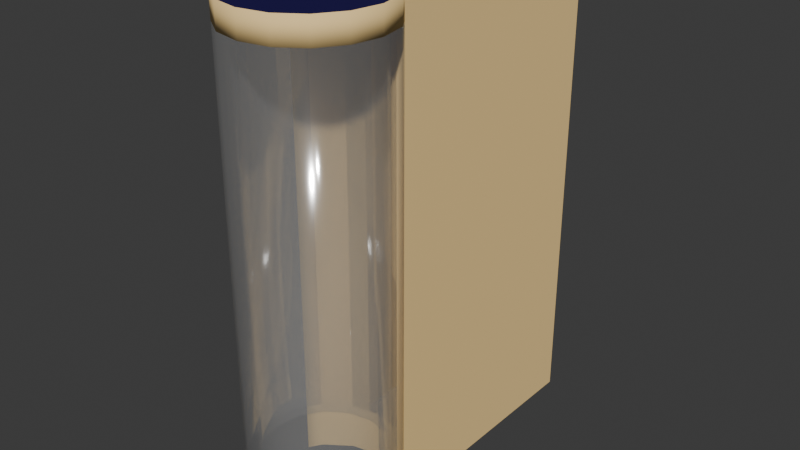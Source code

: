 # Source: mini-stacker.blend  (saved by Blender 4.4.32; exported with 4.5.12 LTS)
import bpy
from mathutils import Matrix  # noqa: F401  (used for matrix-valued properties, if any)

bpy.ops.wm.read_factory_settings(use_empty=True)
scene = bpy.context.scene
scene.name = 'Scene'

# ---- materials (node trees are filled in below, after node groups)
mat_base = bpy.data.materials.new('base')
mat_light_0 = bpy.data.materials.new('light-0')
mat_light_1 = bpy.data.materials.new('light-1')
mat_light_2 = bpy.data.materials.new('light-2')
mat_light_3 = bpy.data.materials.new('light-3')
mat_light_4 = bpy.data.materials.new('light-4')
mat_light_5 = bpy.data.materials.new('light-5')
mat_light_6 = bpy.data.materials.new('light-6')
mat_light_7 = bpy.data.materials.new('light-7')
mat_light_8 = bpy.data.materials.new('light-8')
mat_light_9 = bpy.data.materials.new('light-9')
mat_light_10 = bpy.data.materials.new('light-10')
mat_light_11 = bpy.data.materials.new('light-11')
mat_light_12 = bpy.data.materials.new('light-12')
mat_light_13 = bpy.data.materials.new('light-13')
mat_light_14 = bpy.data.materials.new('light-14')
mat_light_15 = bpy.data.materials.new('light-15')
mat_arm = bpy.data.materials.new('arm')
mat_arm_passive = bpy.data.materials.new('arm-passive')
mat_arm_protection_lid = bpy.data.materials.new('arm-protection-lid')
mat_arm_protection_lid_edge = bpy.data.materials.new('arm-protection-lid-edge')
mat_support = bpy.data.materials.new('support')
mat_support_passive = bpy.data.materials.new('support-passive')
mat_arm_door = bpy.data.materials.new('arm-door')
mat_arm_protection = bpy.data.materials.new('arm-protection')
mat_arm_protection_edge = bpy.data.materials.new('arm-protection-edge')

# ---- material node trees
mat_base.use_nodes = True; mat_base.node_tree.nodes.clear()
_N = mat_base.node_tree.nodes; _L = mat_base.node_tree.links
n0 = _N.new('ShaderNodeBsdfPrincipled'); n0.name = 'Principled BSDF'; n0.location = (10, 300)
n0.inputs[0].default_value = (0.005605, 0.0, 0.07619, 1.0)
n1 = _N.new('ShaderNodeOutputMaterial'); n1.name = 'Material Output'; n1.location = (300, 300)
_L.new(n0.outputs[0], n1.inputs[0])
n1.is_active_output = True
mat_light_0.use_nodes = True; mat_light_0.node_tree.nodes.clear()
_N = mat_light_0.node_tree.nodes; _L = mat_light_0.node_tree.links
n0 = _N.new('ShaderNodeBsdfPrincipled'); n0.name = 'Principled BSDF'; n0.location = (10, 300)
n0.inputs[0].default_value = (1.0, 0.7084, 0.3005, 1.0)
n0.inputs[2].default_value = 0.8
n1 = _N.new('ShaderNodeOutputMaterial'); n1.name = 'Material Output'; n1.location = (300, 300)
_L.new(n0.outputs[0], n1.inputs[0])
n1.is_active_output = True
mat_light_1.use_nodes = True; mat_light_1.node_tree.nodes.clear()
_N = mat_light_1.node_tree.nodes; _L = mat_light_1.node_tree.links
n0 = _N.new('ShaderNodeBsdfPrincipled'); n0.name = 'Principled BSDF'; n0.location = (10, 300)
n0.inputs[0].default_value = (1.0, 0.7084, 0.3005, 1.0)
n0.inputs[2].default_value = 0.8
n1 = _N.new('ShaderNodeOutputMaterial'); n1.name = 'Material Output'; n1.location = (300, 300)
_L.new(n0.outputs[0], n1.inputs[0])
n1.is_active_output = True
mat_light_2.use_nodes = True; mat_light_2.node_tree.nodes.clear()
_N = mat_light_2.node_tree.nodes; _L = mat_light_2.node_tree.links
n0 = _N.new('ShaderNodeBsdfPrincipled'); n0.name = 'Principled BSDF'; n0.location = (10, 300)
n0.inputs[0].default_value = (1.0, 0.7084, 0.3005, 1.0)
n0.inputs[2].default_value = 0.8
n1 = _N.new('ShaderNodeOutputMaterial'); n1.name = 'Material Output'; n1.location = (300, 300)
_L.new(n0.outputs[0], n1.inputs[0])
n1.is_active_output = True
mat_light_3.use_nodes = True; mat_light_3.node_tree.nodes.clear()
_N = mat_light_3.node_tree.nodes; _L = mat_light_3.node_tree.links
n0 = _N.new('ShaderNodeBsdfPrincipled'); n0.name = 'Principled BSDF'; n0.location = (10, 300)
n0.inputs[0].default_value = (1.0, 0.7084, 0.3005, 1.0)
n0.inputs[2].default_value = 0.8
n1 = _N.new('ShaderNodeOutputMaterial'); n1.name = 'Material Output'; n1.location = (300, 300)
_L.new(n0.outputs[0], n1.inputs[0])
n1.is_active_output = True
mat_light_4.use_nodes = True; mat_light_4.node_tree.nodes.clear()
_N = mat_light_4.node_tree.nodes; _L = mat_light_4.node_tree.links
n0 = _N.new('ShaderNodeBsdfPrincipled'); n0.name = 'Principled BSDF'; n0.location = (10, 300)
n0.inputs[0].default_value = (1.0, 0.7084, 0.3005, 1.0)
n0.inputs[2].default_value = 0.8
n1 = _N.new('ShaderNodeOutputMaterial'); n1.name = 'Material Output'; n1.location = (300, 300)
_L.new(n0.outputs[0], n1.inputs[0])
n1.is_active_output = True
mat_light_5.use_nodes = True; mat_light_5.node_tree.nodes.clear()
_N = mat_light_5.node_tree.nodes; _L = mat_light_5.node_tree.links
n0 = _N.new('ShaderNodeBsdfPrincipled'); n0.name = 'Principled BSDF'; n0.location = (10, 300)
n0.inputs[0].default_value = (1.0, 0.7084, 0.3005, 1.0)
n0.inputs[2].default_value = 0.8
n1 = _N.new('ShaderNodeOutputMaterial'); n1.name = 'Material Output'; n1.location = (300, 300)
_L.new(n0.outputs[0], n1.inputs[0])
n1.is_active_output = True
mat_light_6.use_nodes = True; mat_light_6.node_tree.nodes.clear()
_N = mat_light_6.node_tree.nodes; _L = mat_light_6.node_tree.links
n0 = _N.new('ShaderNodeBsdfPrincipled'); n0.name = 'Principled BSDF'; n0.location = (10, 300)
n0.inputs[0].default_value = (1.0, 0.7084, 0.3005, 1.0)
n0.inputs[2].default_value = 0.8
n1 = _N.new('ShaderNodeOutputMaterial'); n1.name = 'Material Output'; n1.location = (300, 300)
_L.new(n0.outputs[0], n1.inputs[0])
n1.is_active_output = True
mat_light_7.use_nodes = True; mat_light_7.node_tree.nodes.clear()
_N = mat_light_7.node_tree.nodes; _L = mat_light_7.node_tree.links
n0 = _N.new('ShaderNodeBsdfPrincipled'); n0.name = 'Principled BSDF'; n0.location = (10, 300)
n0.inputs[0].default_value = (1.0, 0.7084, 0.3005, 1.0)
n0.inputs[2].default_value = 0.8
n1 = _N.new('ShaderNodeOutputMaterial'); n1.name = 'Material Output'; n1.location = (300, 300)
_L.new(n0.outputs[0], n1.inputs[0])
n1.is_active_output = True
mat_light_8.use_nodes = True; mat_light_8.node_tree.nodes.clear()
_N = mat_light_8.node_tree.nodes; _L = mat_light_8.node_tree.links
n0 = _N.new('ShaderNodeBsdfPrincipled'); n0.name = 'Principled BSDF'; n0.location = (10, 300)
n0.inputs[0].default_value = (1.0, 0.7084, 0.3005, 1.0)
n0.inputs[2].default_value = 0.8
n1 = _N.new('ShaderNodeOutputMaterial'); n1.name = 'Material Output'; n1.location = (300, 300)
_L.new(n0.outputs[0], n1.inputs[0])
n1.is_active_output = True
mat_light_9.use_nodes = True; mat_light_9.node_tree.nodes.clear()
_N = mat_light_9.node_tree.nodes; _L = mat_light_9.node_tree.links
n0 = _N.new('ShaderNodeBsdfPrincipled'); n0.name = 'Principled BSDF'; n0.location = (10, 300)
n0.inputs[0].default_value = (1.0, 0.7084, 0.3005, 1.0)
n0.inputs[2].default_value = 0.8
n1 = _N.new('ShaderNodeOutputMaterial'); n1.name = 'Material Output'; n1.location = (300, 300)
_L.new(n0.outputs[0], n1.inputs[0])
n1.is_active_output = True
mat_light_10.use_nodes = True; mat_light_10.node_tree.nodes.clear()
_N = mat_light_10.node_tree.nodes; _L = mat_light_10.node_tree.links
n0 = _N.new('ShaderNodeBsdfPrincipled'); n0.name = 'Principled BSDF'; n0.location = (10, 300)
n0.inputs[0].default_value = (1.0, 0.7084, 0.3005, 1.0)
n0.inputs[2].default_value = 0.8
n1 = _N.new('ShaderNodeOutputMaterial'); n1.name = 'Material Output'; n1.location = (300, 300)
_L.new(n0.outputs[0], n1.inputs[0])
n1.is_active_output = True
mat_light_11.use_nodes = True; mat_light_11.node_tree.nodes.clear()
_N = mat_light_11.node_tree.nodes; _L = mat_light_11.node_tree.links
n0 = _N.new('ShaderNodeBsdfPrincipled'); n0.name = 'Principled BSDF'; n0.location = (10, 300)
n0.inputs[0].default_value = (1.0, 0.7084, 0.3005, 1.0)
n0.inputs[2].default_value = 0.8
n1 = _N.new('ShaderNodeOutputMaterial'); n1.name = 'Material Output'; n1.location = (300, 300)
_L.new(n0.outputs[0], n1.inputs[0])
n1.is_active_output = True
mat_light_12.use_nodes = True; mat_light_12.node_tree.nodes.clear()
_N = mat_light_12.node_tree.nodes; _L = mat_light_12.node_tree.links
n0 = _N.new('ShaderNodeBsdfPrincipled'); n0.name = 'Principled BSDF'; n0.location = (10, 300)
n0.inputs[0].default_value = (1.0, 0.7084, 0.3005, 1.0)
n0.inputs[2].default_value = 0.8
n1 = _N.new('ShaderNodeOutputMaterial'); n1.name = 'Material Output'; n1.location = (300, 300)
_L.new(n0.outputs[0], n1.inputs[0])
n1.is_active_output = True
mat_light_13.use_nodes = True; mat_light_13.node_tree.nodes.clear()
_N = mat_light_13.node_tree.nodes; _L = mat_light_13.node_tree.links
n0 = _N.new('ShaderNodeBsdfPrincipled'); n0.name = 'Principled BSDF'; n0.location = (10, 300)
n0.inputs[0].default_value = (1.0, 0.7084, 0.3005, 1.0)
n0.inputs[2].default_value = 0.8
n1 = _N.new('ShaderNodeOutputMaterial'); n1.name = 'Material Output'; n1.location = (300, 300)
_L.new(n0.outputs[0], n1.inputs[0])
n1.is_active_output = True
mat_light_14.use_nodes = True; mat_light_14.node_tree.nodes.clear()
_N = mat_light_14.node_tree.nodes; _L = mat_light_14.node_tree.links
n0 = _N.new('ShaderNodeBsdfPrincipled'); n0.name = 'Principled BSDF'; n0.location = (10, 300)
n0.inputs[0].default_value = (1.0, 0.7084, 0.3005, 1.0)
n0.inputs[2].default_value = 0.8
n1 = _N.new('ShaderNodeOutputMaterial'); n1.name = 'Material Output'; n1.location = (300, 300)
_L.new(n0.outputs[0], n1.inputs[0])
n1.is_active_output = True
mat_light_15.use_nodes = True; mat_light_15.node_tree.nodes.clear()
_N = mat_light_15.node_tree.nodes; _L = mat_light_15.node_tree.links
n0 = _N.new('ShaderNodeBsdfPrincipled'); n0.name = 'Principled BSDF'; n0.location = (10, 300)
n0.inputs[0].default_value = (1.0, 0.7084, 0.3005, 1.0)
n0.inputs[2].default_value = 0.8
n1 = _N.new('ShaderNodeOutputMaterial'); n1.name = 'Material Output'; n1.location = (300, 300)
_L.new(n0.outputs[0], n1.inputs[0])
n1.is_active_output = True
mat_arm.use_nodes = True; mat_arm.node_tree.nodes.clear()
_N = mat_arm.node_tree.nodes; _L = mat_arm.node_tree.links
n0 = _N.new('ShaderNodeBsdfPrincipled'); n0.name = 'Principled BSDF'; n0.location = (10, 300)
n0.inputs[0].default_value = (0.05448, 0.05448, 0.05448, 1.0)
n0.inputs[4].default_value = 0.5
n1 = _N.new('ShaderNodeOutputMaterial'); n1.name = 'Material Output'; n1.location = (300, 300)
_L.new(n0.outputs[0], n1.inputs[0])
n1.is_active_output = True
mat_arm_passive.use_nodes = True; mat_arm_passive.node_tree.nodes.clear()
_N = mat_arm_passive.node_tree.nodes; _L = mat_arm_passive.node_tree.links
n0 = _N.new('ShaderNodeBsdfPrincipled'); n0.name = 'Principled BSDF'; n0.location = (10, 300)
n0.inputs[0].default_value = (0.05448, 0.05448, 0.05448, 1.0)
n0.inputs[4].default_value = 0.5
n1 = _N.new('ShaderNodeOutputMaterial'); n1.name = 'Material Output'; n1.location = (300, 300)
_L.new(n0.outputs[0], n1.inputs[0])
n1.is_active_output = True
mat_arm_protection_lid.use_nodes = True; mat_arm_protection_lid.node_tree.nodes.clear()
_N = mat_arm_protection_lid.node_tree.nodes; _L = mat_arm_protection_lid.node_tree.links
n0 = _N.new('ShaderNodeBsdfPrincipled'); n0.name = 'Principled BSDF'; n0.location = (10, 300)
n0.inputs[0].default_value = (0.005605, 0.0, 0.07619, 1.0)
n1 = _N.new('ShaderNodeOutputMaterial'); n1.name = 'Material Output'; n1.location = (300, 300)
_L.new(n0.outputs[0], n1.inputs[0])
n1.is_active_output = True
mat_arm_protection_lid_edge.use_nodes = True; mat_arm_protection_lid_edge.node_tree.nodes.clear()
_N = mat_arm_protection_lid_edge.node_tree.nodes; _L = mat_arm_protection_lid_edge.node_tree.links
n0 = _N.new('ShaderNodeBsdfPrincipled'); n0.name = 'Principled BSDF'; n0.location = (10, 300)
n0.inputs[0].default_value = (1.0, 0.7084, 0.3005, 1.0)
n0.inputs[2].default_value = 0.8
n1 = _N.new('ShaderNodeOutputMaterial'); n1.name = 'Material Output'; n1.location = (300, 300)
_L.new(n0.outputs[0], n1.inputs[0])
n1.is_active_output = True
mat_support.use_nodes = True; mat_support.node_tree.nodes.clear()
_N = mat_support.node_tree.nodes; _L = mat_support.node_tree.links
n0 = _N.new('ShaderNodeBsdfPrincipled'); n0.name = 'Principled BSDF'; n0.location = (10, 300)
n0.inputs[0].default_value = (1.0, 1.0, 1.0, 1.0)
n0.inputs[1].default_value = 0.7
n0.inputs[2].default_value = 0.1
n0.inputs[4].default_value = 0.25
n1 = _N.new('ShaderNodeOutputMaterial'); n1.name = 'Material Output'; n1.location = (300, 300)
_L.new(n0.outputs[0], n1.inputs[0])
n1.is_active_output = True
mat_support_passive.use_nodes = True; mat_support_passive.node_tree.nodes.clear()
_N = mat_support_passive.node_tree.nodes; _L = mat_support_passive.node_tree.links
n0 = _N.new('ShaderNodeBsdfPrincipled'); n0.name = 'Principled BSDF'; n0.location = (10, 300)
n0.inputs[0].default_value = (1.0, 1.0, 1.0, 1.0)
n0.inputs[1].default_value = 0.7
n0.inputs[2].default_value = 0.1
n0.inputs[4].default_value = 0.25
n1 = _N.new('ShaderNodeOutputMaterial'); n1.name = 'Material Output'; n1.location = (300, 300)
_L.new(n0.outputs[0], n1.inputs[0])
n1.is_active_output = True
mat_arm_door.use_nodes = True; mat_arm_door.node_tree.nodes.clear()
_N = mat_arm_door.node_tree.nodes; _L = mat_arm_door.node_tree.links
n0 = _N.new('ShaderNodeBsdfPrincipled'); n0.name = 'Principled BSDF'; n0.location = (10, 300)
n0.inputs[0].default_value = (0.005605, 0.0, 0.07619, 1.0)
n0.inputs[4].default_value = 0.0
n1 = _N.new('ShaderNodeOutputMaterial'); n1.name = 'Material Output'; n1.location = (300, 300)
_L.new(n0.outputs[0], n1.inputs[0])
n1.is_active_output = True
mat_arm_protection.use_nodes = True; mat_arm_protection.node_tree.nodes.clear()
_N = mat_arm_protection.node_tree.nodes; _L = mat_arm_protection.node_tree.links
n0 = _N.new('ShaderNodeBsdfPrincipled'); n0.name = 'Principled BSDF'; n0.location = (10, 300)
n0.inputs[0].default_value = (0.005605, 0.0, 0.07619, 1.0)
n1 = _N.new('ShaderNodeOutputMaterial'); n1.name = 'Material Output'; n1.location = (300, 300)
_L.new(n0.outputs[0], n1.inputs[0])
n1.is_active_output = True
mat_arm_protection_edge.use_nodes = True; mat_arm_protection_edge.node_tree.nodes.clear()
_N = mat_arm_protection_edge.node_tree.nodes; _L = mat_arm_protection_edge.node_tree.links
n0 = _N.new('ShaderNodeBsdfPrincipled'); n0.name = 'Principled BSDF'; n0.location = (10, 300)
n0.inputs[0].default_value = (1.0, 0.7084, 0.3005, 1.0)
n0.inputs[2].default_value = 0.8
n1 = _N.new('ShaderNodeOutputMaterial'); n1.name = 'Material Output'; n1.location = (300, 300)
_L.new(n0.outputs[0], n1.inputs[0])
n1.is_active_output = True

# ---- world
world_world = bpy.data.worlds.new('World'); scene.world = world_world
world_world.use_nodes = True; world_world.node_tree.nodes.clear()
_N = world_world.node_tree.nodes; _L = world_world.node_tree.links
n0 = _N.new('ShaderNodeOutputWorld'); n0.name = 'World Output'; n0.location = (300, 300)
n1 = _N.new('ShaderNodeBackground'); n1.name = 'Background'; n1.location = (10, 300)
n1.inputs[0].default_value = (0.05088, 0.05088, 0.05088, 1.0)
_L.new(n1.outputs[0], n0.inputs[0])
n0.is_active_output = True
world_world.color = (0.05088, 0.05088, 0.05088)
world_world.sun_shadow_jitter_overblur = 0.0

# ---- meshes
me_base = bpy.data.meshes.new('base')
me_base.from_pydata([(0.045, -0.77, 0.155), (0.04157, -0.7528, 0.155), (0.03182, -0.7382, 0.155), (0.01722, -0.7284, 0.155), (6.774e-08, -0.725, 0.155), (-0.01722, -0.7284, 0.155), (-0.03182, -0.7382, 0.155), (-0.04157, -0.7528, 0.155), (-0.045, -0.77, 0.155), (-0.04157, -0.7872, 0.155), (-0.03182, -0.8018, 0.155), (-0.01722, -0.8116, 0.155), (6.311e-08, -0.815, 0.155), (0.01722, -0.8116, 0.155), (0.03182, -0.8018, 0.155), (0.04157, -0.7872, 0.155), (0.04157, -0.7528, 0.17), (0.045, -0.77, 0.17), (0.03182, -0.7382, 0.17), (0.01722, -0.7284, 0.17), (7.095e-08, -0.725, 0.17), (-0.01722, -0.7284, 0.17), (-0.03182, -0.7382, 0.17), (-0.04157, -0.7528, 0.17), (-0.045, -0.77, 0.17), (-0.04157, -0.7872, 0.17), (-0.03182, -0.8018, 0.17), (-0.01722, -0.8116, 0.17), (6.632e-08, -0.815, 0.17), (0.01722, -0.8116, 0.17), (0.03182, -0.8018, 0.17), (0.04157, -0.7872, 0.17)], [], [(18, 16, 1, 2), (21, 20, 4, 5), (0, 1, 16, 17), (2, 3, 19, 18), (3, 4, 20, 19), (5, 6, 22, 21), (6, 7, 23, 22), (7, 8, 24, 23), (8, 9, 25, 24), (9, 10, 26, 25), (10, 11, 27, 26), (11, 12, 28, 27), (12, 13, 29, 28), (13, 14, 30, 29), (14, 15, 31, 30), (15, 0, 17, 31), (16, 18, 19, 20, 21, 22, 23, 24, 25, 26, 27, 28, 29, 30, 31, 17), (1, 0, 15, 14, 13, 12, 11, 10, 9, 8, 7, 6, 5, 4, 3, 2)])
me_base.polygons.foreach_set('use_smooth', [1, 1, 1, 1, 1, 1, 1, 1, 1, 1, 1, 1, 1, 1, 1, 1, 0, 0])
me_base.polygons.foreach_set('material_index', [6, 9, 5, 7, 8, 10, 11, 12, 13, 14, 15, 16, 1, 2, 3, 4, 0, 0])
_uv = me_base.uv_layers.new(name='UVMap')
_uv.uv.foreach_set('vector', [0.0, 0.0, 0.0, 0.0, 0.0, 0.0, 0.0, 0.0, 0.0, 0.0, 0.0, 0.0, 0.0, 0.0, 0.0, 0.0, 0.0, 0.0, 0.0, 0.0, 0.0, 0.0, 0.0, 0.0, 0.0, 0.0, 0.0, 0.0, 0.0, 0.0, 0.0, 0.0, 0.0, 0.0, 0.0, 0.0, 0.0, 0.0, 0.0, 0.0, 0.0, 0.0, 0.0, 0.0, 0.0, 0.0, 0.0, 0.0, 0.0, 0.0, 0.0, 0.0, 0.0, 0.0, 0.0, 0.0, 0.0, 0.0, 0.0, 0.0, 0.0, 0.0, 0.0, 0.0, 0.0, 0.0, 0.0, 0.0, 0.0, 0.0, 0.0, 0.0, 0.0, 0.0, 0.0, 0.0, 0.0, 0.0, 0.0, 0.0, 0.0, 0.0, 0.0, 0.0, 0.0, 0.0, 0.0, 0.0, 0.0, 0.0, 0.0, 0.0, 0.0, 0.0, 0.0, 0.0, 0.0, 0.0, 0.0, 0.0, 0.0, 0.0, 0.0, 0.0, 0.0, 0.0, 0.0, 0.0, 0.0, 0.0, 0.0, 0.0, 0.0, 0.0, 0.0, 0.0, 0.0, 0.0, 0.0, 0.0, 0.0, 0.0, 0.0, 0.0, 0.0, 0.0, 0.0, 0.0, 0.0, 0.0, 0.0, 0.0, 0.0, 0.0, 0.0, 0.0, 0.0, 0.0, 0.0, 0.0, 0.0, 0.0, 0.0, 0.0, 0.0, 0.0, 0.0, 0.0, 0.0, 0.0, 0.0, 0.0, 0.0, 0.0, 0.0, 0.0, 0.0, 0.0, 0.0, 0.0, 0.0, 0.0, 0.0, 0.0, 0.0, 0.0, 0.0, 0.0, 0.0, 0.0, 0.0, 0.0, 0.0, 0.0, 0.0, 0.0, 0.0, 0.0, 0.0, 0.0, 0.0, 0.0, 0.0, 0.0, 0.0, 0.0, 0.0, 0.0, 0.0, 0.0, 0.0, 0.0])
me_base.materials.append(mat_base)
me_base.materials.append(mat_light_0)
me_base.materials.append(mat_light_1)
me_base.materials.append(mat_light_2)
me_base.materials.append(mat_light_3)
me_base.materials.append(mat_light_4)
me_base.materials.append(mat_light_5)
me_base.materials.append(mat_light_6)
me_base.materials.append(mat_light_7)
me_base.materials.append(mat_light_8)
me_base.materials.append(mat_light_9)
me_base.materials.append(mat_light_10)
me_base.materials.append(mat_light_11)
me_base.materials.append(mat_light_12)
me_base.materials.append(mat_light_13)
me_base.materials.append(mat_light_14)
me_base.materials.append(mat_light_15)
me_base.update()
me_arm = bpy.data.meshes.new('arm')
me_arm.from_pydata([(-0.03003, -0.7024, 0.145), (-0.0325, -0.69, 0.145), (-0.02298, -0.713, 0.145), (-0.01244, -0.72, 0.145), (-1.852e-08, -0.7225, 0.145), (0.01244, -0.72, 0.145), (0.02298, -0.713, 0.145), (0.03003, -0.7024, 0.145), (0.0325, -0.69, 0.145), (0.03003, -0.6776, 0.145), (0.02298, -0.667, 0.145), (0.01244, -0.66, 0.145), (-2.55e-08, -0.6575, 0.145), (-0.01244, -0.66, 0.145), (-0.02298, -0.667, 0.145), (-0.03003, -0.6776, 0.145), (0.03003, -0.6776, 0.15), (0.02298, -0.667, 0.15), (0.01244, -0.66, 0.15), (-2.55e-08, -0.6575, 0.15), (-0.01244, -0.66, 0.15), (-0.02298, -0.667, 0.15), (-0.03003, -0.6776, 0.15), (-0.0325, -0.6, 0.15), (0.0325, -0.6, 0.15), (-0.0325, -0.6, 0.16), (0.0325, -0.6, 0.16), (-0.03003, -0.7024, 0.16), (-0.0325, -0.69, 0.16), (-0.02298, -0.713, 0.16), (-0.01244, -0.72, 0.16), (-1.852e-08, -0.7225, 0.16), (0.01244, -0.72, 0.16), (0.02298, -0.713, 0.16), (0.03003, -0.7024, 0.16), (0.0325, -0.69, 0.16), (-0.0325, -0.69, 0.15), (0.0325, -0.69, 0.15), (-0.02438, -0.6, 0.15), (-0.01625, -0.6, 0.15), (-0.008125, -0.6, 0.15), (-5.215e-08, -0.6, 0.15), (0.008125, -0.6, 0.15), (0.01625, -0.6, 0.15), (0.02437, -0.6, 0.15)], [], [(24, 37, 35, 26), (14, 15, 22, 21), (1, 36, 28, 27, 0), (0, 27, 29, 2), (2, 29, 30, 3), (3, 30, 31, 4), (4, 31, 32, 5), (5, 32, 33, 6), (6, 33, 34, 7), (9, 10, 17, 16), (10, 11, 18, 17), (11, 12, 19, 18), (12, 13, 20, 19), (13, 14, 21, 20), (25, 28, 36, 23), (34, 35, 28, 27, 29, 30, 31, 32, 33), (8, 7, 34, 35, 37), (16, 37, 8, 9), (36, 22, 15, 1), (25, 26, 35, 28), (16, 37, 24, 44), (17, 16, 44, 43), (18, 17, 43, 42), (18, 42, 41, 19), (19, 41, 40, 20), (21, 20, 40, 39), (22, 21, 39, 38), (36, 22, 38, 23)])
me_arm.polygons.foreach_set('use_smooth', [0, 1, 1, 1, 1, 1, 1, 1, 1, 1, 1, 1, 1, 1, 0, 0, 0, 0, 0, 0, 0, 0, 0, 0, 0, 0, 0, 0])
me_arm.polygons.foreach_set('material_index', [0, 1, 0, 0, 0, 0, 0, 0, 0, 1, 1, 1, 1, 1, 0, 0, 0, 1, 0, 0, 0, 0, 0, 0, 0, 0, 0, 0])
me_arm.materials.append(mat_arm)
me_arm.materials.append(mat_arm_passive)
me_arm.update()
me_arm_protection_lid = bpy.data.meshes.new('arm-protection-lid')
me_arm_protection_lid.from_pydata([(-0.0325, -0.6, 0.17), (0.0325, -0.6, 0.17), (-0.0325, -0.6, 0.16), (0.0325, -0.6, 0.16), (0.0325, -0.7392, 0.17), (0.01722, -0.7284, 0.17), (1.222e-08, -0.725, 0.17), (-0.01722, -0.7284, 0.17), (-0.0325, -0.7392, 0.17), (0.01722, -0.7284, 0.16), (1.222e-08, -0.725, 0.16), (-0.01722, -0.7284, 0.16), (-0.0325, -0.7392, 0.16), (0.0325, -0.7392, 0.16)], [], [(1, 3, 2, 0), (9, 13, 4, 5), (5, 6, 10, 9), (7, 11, 10, 6), (7, 8, 12, 11), (2, 12, 8, 0), (3, 1, 4, 13), (0, 8, 7, 6, 5, 4, 1), (2, 3, 13, 9, 10, 11, 12)])
me_arm_protection_lid.polygons.foreach_set('use_smooth', [0, 1, 1, 1, 1, 0, 0, 0, 0])
me_arm_protection_lid.polygons.foreach_set('material_index', [1, 1, 1, 1, 1, 1, 1, 0, 1])
_uv = me_arm_protection_lid.uv_layers.new(name='UVMap')
_uv.uv.foreach_set('vector', [0.0, 0.0, 0.0, 0.0, 0.0, 0.0, 0.0, 0.0, 0.0, 0.0, 0.0, 0.0, 0.0, 0.0, 0.0, 0.0, 0.0, 0.0, 0.0, 0.0, 0.0, 0.0, 0.0, 0.0, 0.0, 0.0, 0.0, 0.0, 0.0, 0.0, 0.0, 0.0, 0.0, 0.0, 0.0, 0.0, 0.0, 0.0, 0.0, 0.0, 0.0, 0.0, 0.0, 0.0, 0.0, 0.0, 0.0, 0.0, 0.0, 0.0, 0.0, 0.0, 0.0, 0.0, 0.0, 0.0, 0.0, 0.0, 0.0, 0.0, 0.0, 0.0, 0.0, 0.0, 0.0, 0.0, 0.0, 0.0, 0.0, 0.0, 0.0, 0.0, 0.0, 0.0, 0.0, 0.0, 0.0, 0.0, 0.0, 0.0, 0.0, 0.0, 0.0, 0.0])
me_arm_protection_lid.materials.append(mat_arm_protection_lid)
me_arm_protection_lid.materials.append(mat_arm_protection_lid_edge)
me_arm_protection_lid.update()
me_support = bpy.data.meshes.new('support')
me_support.from_pydata([(0.0375, -0.77, -0.095), (0.03465, -0.7556, -0.095), (0.02652, -0.7435, -0.095), (0.01435, -0.7354, -0.095), (9.601e-09, -0.7325, -0.095), (-0.01435, -0.7354, -0.095), (-0.02652, -0.7435, -0.095), (-0.03465, -0.7556, -0.095), (-0.0375, -0.77, -0.095), (-0.03465, -0.7844, -0.095), (-0.02652, -0.7965, -0.095), (-0.01435, -0.8046, -0.095), (5.753e-09, -0.8075, -0.095), (0.01435, -0.8046, -0.095), (0.02652, -0.7965, -0.095), (0.03465, -0.7844, -0.095), (0.03465, -0.7556, 0.155), (0.0375, -0.77, 0.155), (0.02652, -0.7435, 0.155), (0.01435, -0.7354, 0.155), (9.601e-09, -0.7325, 0.155), (-0.01435, -0.7354, 0.155), (-0.02652, -0.7435, 0.155), (-0.03465, -0.7556, 0.155), (-0.0375, -0.77, 0.155), (-0.03465, -0.7844, 0.155), (-0.02652, -0.7965, 0.155), (-0.01435, -0.8046, 0.155), (5.753e-09, -0.8075, 0.155), (0.01435, -0.8046, 0.155), (0.02652, -0.7965, 0.155), (0.03465, -0.7844, 0.155), (0.045, -0.77, -0.095), (0.04157, -0.7528, -0.095), (0.03182, -0.7382, -0.095), (0.01722, -0.7284, -0.095), (1.152e-08, -0.725, -0.095), (-0.01722, -0.7284, -0.095), (-0.03182, -0.7382, -0.095), (-0.04157, -0.7528, -0.095), (-0.045, -0.77, -0.095), (-0.04157, -0.7872, -0.095), (-0.03182, -0.8018, -0.095), (-0.01722, -0.8116, -0.095), (6.903e-09, -0.815, -0.095), (0.01722, -0.8116, -0.095), (0.03182, -0.8018, -0.095), (0.04157, -0.7872, -0.095), (0.04157, -0.7528, 0.155), (0.045, -0.77, 0.155), (0.03182, -0.7382, 0.155), (0.01722, -0.7284, 0.155), (1.152e-08, -0.725, 0.155), (-0.01722, -0.7284, 0.155), (-0.03182, -0.7382, 0.155), (-0.04157, -0.7528, 0.155), (-0.045, -0.77, 0.155), (-0.04157, -0.7872, 0.155), (-0.03182, -0.8018, 0.155), (-0.01722, -0.8116, 0.155), (6.903e-09, -0.815, 0.155), (0.01722, -0.8116, 0.155), (0.03182, -0.8018, 0.155), (0.04157, -0.7872, 0.155)], [], [(18, 2, 1, 16), (21, 5, 4, 20), (0, 17, 16, 1), (2, 18, 19, 3), (3, 19, 20, 4), (5, 21, 22, 6), (6, 22, 23, 7), (7, 23, 24, 8), (8, 24, 25, 9), (9, 25, 26, 10), (10, 26, 27, 11), (11, 27, 28, 12), (12, 28, 29, 13), (13, 29, 30, 14), (14, 30, 31, 15), (15, 31, 17, 0), (50, 48, 33, 34), (53, 52, 36, 37), (32, 33, 48, 49), (34, 35, 51, 50), (35, 36, 52, 51), (37, 38, 54, 53), (38, 39, 55, 54), (39, 40, 56, 55), (40, 41, 57, 56), (41, 42, 58, 57), (42, 43, 59, 58), (43, 44, 60, 59), (44, 45, 61, 60), (45, 46, 62, 61), (46, 47, 63, 62), (47, 32, 49, 63), (27, 59, 60, 28), (28, 60, 61, 29), (29, 61, 62, 30), (30, 62, 63, 31), (31, 63, 49, 17), (17, 49, 48, 16), (16, 48, 50, 18), (18, 50, 51, 19), (19, 51, 52, 20), (20, 52, 53, 21), (21, 53, 54, 22), (22, 54, 55, 23), (23, 55, 56, 24), (24, 56, 57, 25), (25, 57, 58, 26), (26, 58, 59, 27)])
me_support.polygons.foreach_set('use_smooth', [1, 1, 1, 1, 1, 1, 1, 1, 1, 1, 1, 1, 1, 1, 1, 1, 1, 1, 1, 1, 1, 1, 1, 1, 1, 1, 1, 1, 1, 1, 1, 1, 0, 0, 0, 0, 0, 0, 0, 0, 0, 0, 0, 0, 0, 0, 0, 0])
me_support.polygons.foreach_set('material_index', [1, 1, 1, 1, 1, 1, 1, 1, 1, 1, 1, 1, 1, 1, 1, 1, 0, 0, 0, 0, 0, 0, 0, 0, 0, 0, 0, 0, 0, 0, 0, 0, 0, 0, 0, 0, 0, 0, 0, 0, 0, 0, 0, 0, 0, 0, 0, 0])
me_support.materials.append(mat_support)
me_support.materials.append(mat_support_passive)
me_support.update()
me_arm_door = bpy.data.meshes.new('arm-door')
me_arm_door.from_pydata([(0.02775, -0.7354, -0.125), (0.01722, -0.7284, -0.125), (1.222e-08, -0.725, -0.125), (-0.01722, -0.7284, -0.125), (-0.02775, -0.7354, -0.125), (0.01722, -0.7284, 0.17), (1.222e-08, -0.725, 0.17), (-0.01722, -0.7284, 0.17), (-0.02775, -0.7354, 0.17), (0.02775, -0.7354, 0.17), (-0.0375, -0.595, 0.17), (0.0375, -0.595, 0.17), (-0.0375, -0.595, -0.125), (0.0375, -0.595, -0.125), (0.0375, -0.7354, 0.17), (0.0375, -0.7354, -0.125), (-0.0375, -0.7354, 0.17), (-0.0375, -0.7354, -0.125)], [], [(7, 3, 2, 6), (3, 7, 8, 4), (1, 5, 6, 2), (0, 9, 5, 1), (11, 13, 12, 10), (13, 11, 14, 15), (12, 17, 16, 10), (4, 8, 16, 17), (0, 15, 14, 9)])
me_arm_door.polygons.foreach_set('use_smooth', [1, 1, 1, 1, 0, 0, 0, 1, 1])
_uv = me_arm_door.uv_layers.new(name='UVMap')
_uv.uv.foreach_set('vector', [0.0, 0.0, 0.0, 0.0, 0.0, 0.0, 0.0, 0.0, 0.0, 0.0, 0.0, 0.0, 0.0, 0.0, 0.0, 0.0, 0.0, 0.0, 0.0, 0.0, 0.0, 0.0, 0.0, 0.0, 0.0, 0.0, 0.0, 0.0, 0.0, 0.0, 0.0, 0.0, 0.0, 0.0, 0.0, 0.0, 0.0, 0.0, 0.0, 0.0, 0.0, 0.0, 0.0, 0.0, 0.0, 0.0, 0.0, 0.0, 0.0, 0.0, 0.0, 0.0, 0.0, 0.0, 0.0, 0.0, 0.0, 0.0, 0.0, 0.0, 0.0, 0.0, 0.0, 0.0, 0.0, 0.0, 0.0, 0.0, 0.0, 0.0, 0.0, 0.0])
me_arm_door.materials.append(mat_arm_door)
me_arm_door.update()
me_arm_protection = bpy.data.meshes.new('arm-protection')
me_arm_protection.from_pydata([(0.01722, -0.7284, 0.145), (-0.01722, -0.7284, 0.145), (0.01722, -0.7284, -0.125), (1.222e-08, -0.725, -0.125), (-0.01722, -0.7284, -0.125), (-0.0325, -0.7392, -0.125), (0.0325, -0.7392, -0.125), (-0.0375, -0.595, 0.17), (0.0375, -0.595, 0.17), (-0.0375, -0.7467, 0.17), (0.0375, -0.7467, 0.17), (0.0375, -0.595, -0.125), (-0.0375, -0.595, -0.125), (-0.0325, -0.6, 0.17), (0.0325, -0.6, 0.17), (-0.0325, -0.6, 0.145), (0.0325, -0.6, 0.145), (-0.0375, -0.7467, -0.125), (0.0375, -0.7467, -0.125), (-0.0325, -0.7392, 0.17), (-0.0325, -0.7392, 0.145), (0.0325, -0.7392, 0.17), (1.222e-08, -0.725, 0.145), (0.0325, -0.7392, 0.145)], [], [(2, 6, 23, 0), (0, 22, 3, 2), (1, 4, 3, 22), (1, 20, 5, 4), (8, 11, 12, 7), (14, 13, 15, 16), (15, 20, 1, 22, 0, 23, 16), (10, 18, 11, 8), (9, 7, 12, 17), (7, 9, 19, 13, 14, 21, 10, 8), (15, 13, 19, 20), (14, 16, 23, 21), (18, 10, 21, 23, 6), (20, 19, 9, 17, 5)])
me_arm_protection.polygons.foreach_set('use_smooth', [1, 1, 1, 1, 0, 0, 0, 0, 0, 0, 0, 0, 1, 1])
me_arm_protection.polygons.foreach_set('material_index', [1, 1, 1, 1, 1, 0, 1, 1, 1, 0, 0, 0, 1, 1])
_uv = me_arm_protection.uv_layers.new(name='UVMap')
_uv.uv.foreach_set('vector', [0.0, 0.0, 0.0, 0.0, 0.0, 0.0, 0.0, 0.0, 0.0, 0.0, 0.0, 0.0, 0.0, 0.0, 0.0, 0.0, 0.0, 0.0, 0.0, 0.0, 0.0, 0.0, 0.0, 0.0, 0.0, 0.0, 0.0, 0.0, 0.0, 0.0, 0.0, 0.0, 0.0, 0.0, 0.0, 0.0, 0.0, 0.0, 0.0, 0.0, 0.0, 0.0, 0.0, 0.0, 0.0, 0.0, 0.0, 0.0, 0.0, 0.0, 0.0, 0.0, 0.0, 0.0, 0.0, 0.0, 0.0, 0.0, 0.0, 0.0, 0.0, 0.0, 0.0, 0.0, 0.0, 0.0, 0.0, 0.0, 0.0, 0.0, 0.0, 0.0, 0.0, 0.0, 0.0, 0.0, 0.0, 0.0, 0.0, 0.0, 0.0, 0.0, 0.0, 0.0, 0.0, 0.0, 0.0, 0.0, 0.0, 0.0, 0.0, 0.0, 0.0, 0.0, 0.0, 0.0, 0.0, 0.0, 0.0, 0.0, 0.0, 0.0, 0.0, 0.0, 0.0, 0.0, 0.0, 0.0, 0.0, 0.0, 0.0, 0.0, 0.0, 0.0, 0.0, 0.0, 0.0, 0.0, 0.0, 0.0, 0.0, 0.0, 0.0, 0.0, 0.0, 0.0, 0.0, 0.0, 0.0, 0.0])
me_arm_protection.materials.append(mat_arm_protection)
me_arm_protection.materials.append(mat_arm_protection_edge)
me_arm_protection.update()

# ---- objects
ob_base = bpy.data.objects.new('base', me_base)
ob_drop_position = bpy.data.objects.new('drop-position', None)
ob_arm = bpy.data.objects.new('arm', me_arm)
ob_collider_int_3 = bpy.data.objects.new('collider-int-3', None)
ob_collider_int_4 = bpy.data.objects.new('collider-int-4', None)
ob_collider_int_5 = bpy.data.objects.new('collider-int-5', None)
ob_collider_int_0 = bpy.data.objects.new('collider-int-0', None)
ob_collider_int_1 = bpy.data.objects.new('collider-int-1', None)
ob_collider_int_2 = bpy.data.objects.new('collider-int-2', None)
ob_arm_protection_lid = bpy.data.objects.new('arm-protection-lid', me_arm_protection_lid)
ob_arm_protection_lid_pivot_position = bpy.data.objects.new('arm-protection-lid-pivot-position', None)
ob_support = bpy.data.objects.new('support', me_support)
ob_arm_door = bpy.data.objects.new('arm-door', me_arm_door)
ob_arm_protection = bpy.data.objects.new('arm-protection', me_arm_protection)
ob_pivot_position = bpy.data.objects.new('pivot-position', None)
ob_collider_int_11 = bpy.data.objects.new('collider-int-11', None)
ob_collider_int_10 = bpy.data.objects.new('collider-int-10', None)
ob_collider_int_9 = bpy.data.objects.new('collider-int-9', None)
ob_collider_int_8 = bpy.data.objects.new('collider-int-8', None)
ob_collider_int_7 = bpy.data.objects.new('collider-int-7', None)
ob_collider_int_6 = bpy.data.objects.new('collider-int-6', None)

# ---- transforms, parenting, visibility, modifiers, constraints
ob_base.location = (0.0, 0.0, 0.0)
ob_drop_position.location = (0.0, -0.64, 0.155)
ob_drop_position.empty_display_size = 0.01
ob_arm.location = (0.0, 0.0, 0.0)
ob_collider_int_3.location = (-0.02021, -0.735, 0.03)
ob_collider_int_3.scale = (0.01, 0.01, 0.01)
ob_collider_int_4.location = (0.02021, -0.735, 0.03)
ob_collider_int_4.scale = (0.01, 0.01, 0.01)
ob_collider_int_5.location = (0.04042, -0.77, 0.03)
ob_collider_int_5.scale = (0.01, 0.01, 0.01)
ob_collider_int_0.location = (0.02021, -0.805, 0.03)
ob_collider_int_0.scale = (0.01, 0.01, 0.01)
ob_collider_int_1.location = (-0.02021, -0.805, 0.03)
ob_collider_int_1.scale = (0.01, 0.01, 0.01)
ob_collider_int_2.location = (-0.04041, -0.77, 0.03)
ob_collider_int_2.scale = (0.01, 0.01, 0.01)
ob_arm_protection_lid.location = (0.0, 0.0, 0.0)
ob_arm_protection_lid_pivot_position.location = (0.0, -0.6, 0.17)
ob_arm_protection_lid_pivot_position.empty_display_size = 0.01
ob_support.location = (0.0, 0.0, 0.0)
ob_arm_door.location = (0.0, 0.0, 0.0)
ob_arm_protection.location = (0.0, 0.0, 0.0)
ob_pivot_position.location = (5.46e-08, -0.77, 0.135)
ob_pivot_position.empty_display_size = 0.01
ob_collider_int_11.location = (0.035, -0.7902, 0.03)
ob_collider_int_11.scale = (0.01, 0.01, 0.01)
ob_collider_int_10.location = (0.035, -0.7498, 0.03)
ob_collider_int_10.scale = (0.01, 0.01, 0.01)
ob_collider_int_9.location = (-2.421e-08, -0.7296, 0.03)
ob_collider_int_9.scale = (0.01, 0.01, 0.01)
ob_collider_int_8.location = (-0.035, -0.7498, 0.03)
ob_collider_int_8.scale = (0.01, 0.01, 0.01)
ob_collider_int_7.location = (-0.035, -0.7902, 0.03)
ob_collider_int_7.scale = (0.01, 0.01, 0.01)
ob_collider_int_6.location = (-1.118e-08, -0.8104, 0.03)
ob_collider_int_6.scale = (0.01, 0.01, 0.01)

# ---- collection membership
scene.collection.objects.link(ob_base)
scene.collection.objects.link(ob_drop_position)
scene.collection.objects.link(ob_arm)
scene.collection.objects.link(ob_collider_int_3)
scene.collection.objects.link(ob_collider_int_4)
scene.collection.objects.link(ob_collider_int_5)
scene.collection.objects.link(ob_collider_int_0)
scene.collection.objects.link(ob_collider_int_1)
scene.collection.objects.link(ob_collider_int_2)
scene.collection.objects.link(ob_arm_protection_lid)
scene.collection.objects.link(ob_arm_protection_lid_pivot_position)
scene.collection.objects.link(ob_support)
scene.collection.objects.link(ob_arm_door)
scene.collection.objects.link(ob_arm_protection)
scene.collection.objects.link(ob_pivot_position)
scene.collection.objects.link(ob_collider_int_11)
scene.collection.objects.link(ob_collider_int_10)
scene.collection.objects.link(ob_collider_int_9)
scene.collection.objects.link(ob_collider_int_8)
scene.collection.objects.link(ob_collider_int_7)
scene.collection.objects.link(ob_collider_int_6)

# ---- scene / render settings (as saved in the file)
scene.frame_start = 1; scene.frame_end = 250; scene.frame_set(1)
scene.render.engine = 'BLENDER_EEVEE_NEXT'
bpy.context.view_layer.update()

# ---- added for rendering (the .blend has no active camera and no usable light): camera, sun
cam_auto = bpy.data.cameras.new('AutoCamera')
cam_auto.lens = 50.0
cam_auto.sensor_width = 36.0
cam_auto.clip_end = 1000.0
ob_auto_camera = bpy.data.objects.new('AutoCamera', cam_auto)
scene.collection.objects.link(ob_auto_camera)
ob_auto_camera.location = (0.350519, -1.12562, 0.302915)
ob_auto_camera.rotation_euler = (1.09748, -7.21219e-08, 0.694738)
scene.camera = ob_auto_camera
light_auto_sun = bpy.data.lights.new('AutoSun', 'SUN')
light_auto_sun.energy = 3.0
light_auto_sun.angle = 0.0523599
ob_auto_sun = bpy.data.objects.new('AutoSun', light_auto_sun)
scene.collection.objects.link(ob_auto_sun)
ob_auto_sun.rotation_euler = (0.872665, 0.174533, 0.523599)
bpy.context.view_layer.update()
